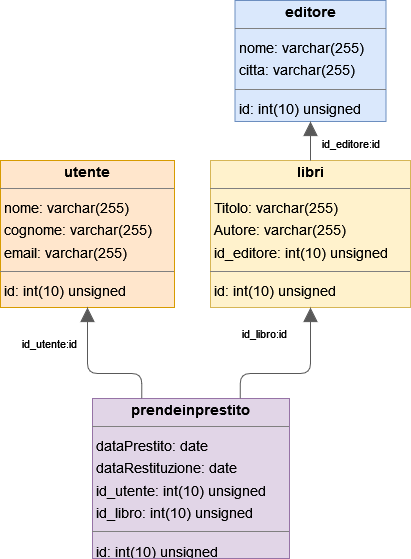

The diagram above was exported from draw.io. Its source (the exported page's mxGraphModel, read from the mxfile embedded in the PNG):
<mxGraphModel dx="1514" dy="994" grid="1" gridSize="10" guides="1" tooltips="1" connect="1" arrows="1" fold="1" page="0" pageScale="1" pageWidth="827" pageHeight="1169" background="none" math="0" shadow="0">
  <root>
    <mxCell id="0" />
    <mxCell id="1" parent="0" />
    <mxCell id="node3" value="&lt;p style=&quot;margin:0px;margin-top:4px;text-align:center;&quot;&gt;&lt;b&gt;editore&lt;/b&gt;&lt;/p&gt;&lt;hr size=&quot;1&quot;/&gt;&lt;p style=&quot;margin:0 0 0 4px;line-height:1.6;&quot;&gt; nome: varchar(255)&lt;br/&gt; citta: varchar(255)&lt;/p&gt;&lt;hr size=&quot;1&quot;/&gt;&lt;p style=&quot;margin:0 0 0 4px;line-height:1.6;&quot;&gt; id: int(10) unsigned&lt;/p&gt;" style="verticalAlign=top;align=left;overflow=fill;fontSize=14;fontFamily=Helvetica;html=1;rounded=0;shadow=0;comic=0;labelBackgroundColor=none;strokeWidth=1;fillColor=#dae8fc;strokeColor=#6c8ebf;" parent="1" vertex="1">
      <mxGeometry x="134.5" y="-130" width="151" height="121" as="geometry" />
    </mxCell>
    <mxCell id="node2" value="&lt;p style=&quot;margin:0px;margin-top:4px;text-align:center;&quot;&gt;&lt;b&gt;libri&lt;/b&gt;&lt;/p&gt;&lt;hr size=&quot;1&quot;/&gt;&lt;p style=&quot;margin:0 0 0 4px;line-height:1.6;&quot;&gt; Titolo: varchar(255)&lt;br/&gt; Autore: varchar(255)&lt;br/&gt; id_editore: int(10) unsigned&lt;/p&gt;&lt;hr size=&quot;1&quot;/&gt;&lt;p style=&quot;margin:0 0 0 4px;line-height:1.6;&quot;&gt; id: int(10) unsigned&lt;/p&gt;" style="verticalAlign=top;align=left;overflow=fill;fontSize=14;fontFamily=Helvetica;html=1;rounded=0;shadow=0;comic=0;labelBackgroundColor=none;strokeWidth=1;fillColor=#fff2cc;strokeColor=#d6b656;" parent="1" vertex="1">
      <mxGeometry x="110" y="30" width="200" height="147" as="geometry" />
    </mxCell>
    <mxCell id="node1" value="&lt;p style=&quot;margin:0px;margin-top:4px;text-align:center;&quot;&gt;&lt;b&gt;prendeinprestito&lt;/b&gt;&lt;/p&gt;&lt;hr size=&quot;1&quot;/&gt;&lt;p style=&quot;margin:0 0 0 4px;line-height:1.6;&quot;&gt; dataPrestito: date&lt;br/&gt; dataRestituzione: date&lt;br/&gt; id_utente: int(10) unsigned&lt;br/&gt; id_libro: int(10) unsigned&lt;/p&gt;&lt;hr size=&quot;1&quot;/&gt;&lt;p style=&quot;margin:0 0 0 4px;line-height:1.6;&quot;&gt; id: int(10) unsigned&lt;/p&gt;" style="verticalAlign=top;align=left;overflow=fill;fontSize=14;fontFamily=Helvetica;html=1;rounded=0;shadow=0;comic=0;labelBackgroundColor=none;strokeWidth=1;fillColor=#e1d5e7;strokeColor=#9673a6;" parent="1" vertex="1">
      <mxGeometry x="-8" y="268" width="197" height="160" as="geometry" />
    </mxCell>
    <mxCell id="node0" value="&lt;p style=&quot;margin:0px;margin-top:4px;text-align:center;&quot;&gt;&lt;b&gt;utente&lt;/b&gt;&lt;/p&gt;&lt;hr size=&quot;1&quot;/&gt;&lt;p style=&quot;margin:0 0 0 4px;line-height:1.6;&quot;&gt; nome: varchar(255)&lt;br/&gt; cognome: varchar(255)&lt;br/&gt; email: varchar(255)&lt;/p&gt;&lt;hr size=&quot;1&quot;/&gt;&lt;p style=&quot;margin:0 0 0 4px;line-height:1.6;&quot;&gt; id: int(10) unsigned&lt;/p&gt;" style="verticalAlign=top;align=left;overflow=fill;fontSize=14;fontFamily=Helvetica;html=1;rounded=0;shadow=0;comic=0;labelBackgroundColor=none;strokeWidth=1;fillColor=#ffe6cc;strokeColor=#d79b00;" parent="1" vertex="1">
      <mxGeometry x="-100" y="30" width="174" height="147" as="geometry" />
    </mxCell>
    <mxCell id="edge2" value="" style="html=1;rounded=1;edgeStyle=orthogonalEdgeStyle;dashed=0;startArrow=none;endArrow=block;endSize=12;strokeColor=#595959;exitX=0.500;exitY=0.000;exitDx=0;exitDy=0;entryX=0.500;entryY=1.000;entryDx=0;entryDy=0;" parent="1" source="node2" target="node3" edge="1">
      <mxGeometry width="50" height="50" relative="1" as="geometry">
        <Array as="points" />
      </mxGeometry>
    </mxCell>
    <mxCell id="label14" value="id_editore:id" style="edgeLabel;resizable=0;html=1;align=left;verticalAlign=top;strokeColor=default;" parent="edge2" vertex="1" connectable="0">
      <mxGeometry x="220" as="geometry" />
    </mxCell>
    <mxCell id="edge0" value="" style="html=1;rounded=1;edgeStyle=orthogonalEdgeStyle;dashed=0;startArrow=none;endArrow=block;endSize=12;strokeColor=#595959;exitX=0.750;exitY=0.000;exitDx=0;exitDy=0;entryX=0.500;entryY=1.000;entryDx=0;entryDy=0;" parent="1" source="node1" target="node2" edge="1">
      <mxGeometry width="50" height="50" relative="1" as="geometry">
        <Array as="points">
          <mxPoint x="140" y="243" />
          <mxPoint x="210" y="243" />
        </Array>
      </mxGeometry>
    </mxCell>
    <mxCell id="label2" value="id_libro:id" style="edgeLabel;resizable=0;html=1;align=left;verticalAlign=top;strokeColor=default;" parent="edge0" vertex="1" connectable="0">
      <mxGeometry x="140" y="190" as="geometry" />
    </mxCell>
    <mxCell id="edge1" value="" style="html=1;rounded=1;edgeStyle=orthogonalEdgeStyle;dashed=0;startArrow=none;endArrow=block;endSize=12;strokeColor=#595959;exitX=0.250;exitY=0.000;exitDx=0;exitDy=0;entryX=0.500;entryY=1.000;entryDx=0;entryDy=0;" parent="1" source="node1" target="node0" edge="1">
      <mxGeometry width="50" height="50" relative="1" as="geometry">
        <Array as="points">
          <mxPoint x="41" y="243" />
          <mxPoint x="-13" y="243" />
        </Array>
      </mxGeometry>
    </mxCell>
    <mxCell id="label8" value="id_utente:id" style="edgeLabel;resizable=0;html=1;align=left;verticalAlign=top;strokeColor=default;" parent="edge1" vertex="1" connectable="0">
      <mxGeometry x="-80" y="200" as="geometry" />
    </mxCell>
  </root>
</mxGraphModel>